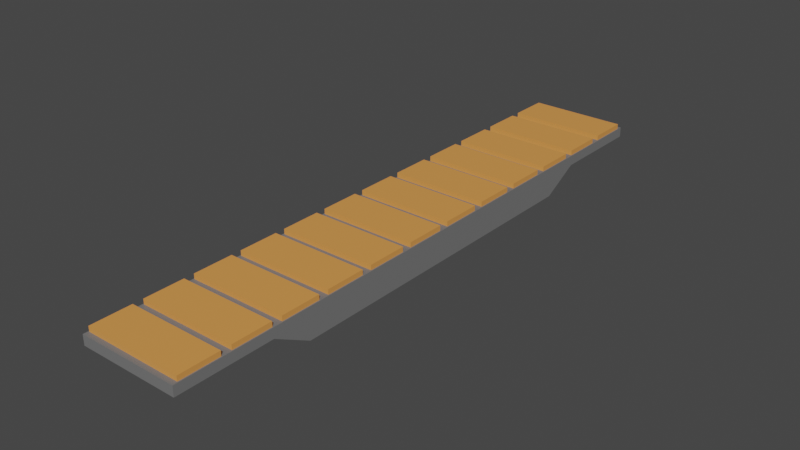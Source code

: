 # Source: Flatbed_Car.blend  (saved by Blender 2.90.8; exported with 4.5.12 LTS)
import bpy
from mathutils import Matrix  # noqa: F401  (used for matrix-valued properties, if any)

bpy.ops.wm.read_factory_settings(use_empty=True)
scene = bpy.context.scene
scene.name = 'Scene'

# ---- collections
col_collection = bpy.data.collections.new('Collection'); scene.collection.children.link(col_collection)

# ---- materials (node trees are filled in below, after node groups)
mat_car_matierial = bpy.data.materials.new('Car matierial')
mat_car_matierial.use_transparent_shadow = False
mat_woodplank_011 = bpy.data.materials.new('WoodPlank.011')
mat_woodplank_011.use_transparent_shadow = False
mat_woodplank = bpy.data.materials.new('WoodPlank')
mat_woodplank.use_transparent_shadow = False
mat_woodplank_001 = bpy.data.materials.new('WoodPlank.001')
mat_woodplank_001.use_transparent_shadow = False
mat_woodplank_002 = bpy.data.materials.new('WoodPlank.002')
mat_woodplank_002.use_transparent_shadow = False
mat_woodplank_003 = bpy.data.materials.new('WoodPlank.003')
mat_woodplank_003.use_transparent_shadow = False
mat_woodplank_004 = bpy.data.materials.new('WoodPlank.004')
mat_woodplank_004.use_transparent_shadow = False
mat_woodplank_005 = bpy.data.materials.new('WoodPlank.005')
mat_woodplank_005.use_transparent_shadow = False
mat_woodplank_006 = bpy.data.materials.new('WoodPlank.006')
mat_woodplank_006.use_transparent_shadow = False
mat_woodplank_007 = bpy.data.materials.new('WoodPlank.007')
mat_woodplank_007.use_transparent_shadow = False
mat_woodplank_008 = bpy.data.materials.new('WoodPlank.008')
mat_woodplank_008.use_transparent_shadow = False
mat_woodplank_009 = bpy.data.materials.new('WoodPlank.009')
mat_woodplank_009.use_transparent_shadow = False
mat_woodplank_010 = bpy.data.materials.new('WoodPlank.010')
mat_woodplank_010.use_transparent_shadow = False

# ---- material node trees
mat_car_matierial.use_nodes = True; mat_car_matierial.node_tree.nodes.clear()
_N = mat_car_matierial.node_tree.nodes; _L = mat_car_matierial.node_tree.links
n0 = _N.new('ShaderNodeBsdfPrincipled'); n0.name = 'Principled BSDF'; n0.location = (10, 300)
n0.distribution = 'GGX'
n0.subsurface_method = 'BURLEY'
n0.inputs[0].default_value = (0.1779, 0.1779, 0.1779, 1.0)
n0.inputs[3].default_value = 1.45
n0.inputs[27].default_value = (0.0, 0.0, 0.0, 1.0)
n0.inputs[28].default_value = 1.0
n1 = _N.new('ShaderNodeOutputMaterial'); n1.name = 'Material Output'; n1.location = (300, 300)
_L.new(n0.outputs[0], n1.inputs[0])
n1.is_active_output = True
mat_woodplank_011.use_nodes = True; mat_woodplank_011.node_tree.nodes.clear()
_N = mat_woodplank_011.node_tree.nodes; _L = mat_woodplank_011.node_tree.links
n0 = _N.new('ShaderNodeBsdfPrincipled'); n0.name = 'Principled BSDF'; n0.location = (10, 300)
n0.distribution = 'GGX'
n0.subsurface_method = 'BURLEY'
n0.inputs[0].default_value = (0.8, 0.3219, 0.07791, 1.0)
n0.inputs[3].default_value = 1.45
n0.inputs[27].default_value = (0.0, 0.0, 0.0, 1.0)
n0.inputs[28].default_value = 1.0
n1 = _N.new('ShaderNodeOutputMaterial'); n1.name = 'Material Output'; n1.location = (300, 300)
_L.new(n0.outputs[0], n1.inputs[0])
n1.is_active_output = True
mat_woodplank.use_nodes = True; mat_woodplank.node_tree.nodes.clear()
_N = mat_woodplank.node_tree.nodes; _L = mat_woodplank.node_tree.links
n0 = _N.new('ShaderNodeBsdfPrincipled'); n0.name = 'Principled BSDF'; n0.location = (10, 300)
n0.distribution = 'GGX'
n0.subsurface_method = 'BURLEY'
n0.inputs[0].default_value = (0.8, 0.3219, 0.07791, 1.0)
n0.inputs[3].default_value = 1.45
n0.inputs[27].default_value = (0.0, 0.0, 0.0, 1.0)
n0.inputs[28].default_value = 1.0
n1 = _N.new('ShaderNodeOutputMaterial'); n1.name = 'Material Output'; n1.location = (300, 300)
_L.new(n0.outputs[0], n1.inputs[0])
n1.is_active_output = True
mat_woodplank_001.use_nodes = True; mat_woodplank_001.node_tree.nodes.clear()
_N = mat_woodplank_001.node_tree.nodes; _L = mat_woodplank_001.node_tree.links
n0 = _N.new('ShaderNodeBsdfPrincipled'); n0.name = 'Principled BSDF'; n0.location = (10, 300)
n0.distribution = 'GGX'
n0.subsurface_method = 'BURLEY'
n0.inputs[0].default_value = (0.8, 0.3219, 0.07791, 1.0)
n0.inputs[3].default_value = 1.45
n0.inputs[27].default_value = (0.0, 0.0, 0.0, 1.0)
n0.inputs[28].default_value = 1.0
n1 = _N.new('ShaderNodeOutputMaterial'); n1.name = 'Material Output'; n1.location = (300, 300)
_L.new(n0.outputs[0], n1.inputs[0])
n1.is_active_output = True
mat_woodplank_002.use_nodes = True; mat_woodplank_002.node_tree.nodes.clear()
_N = mat_woodplank_002.node_tree.nodes; _L = mat_woodplank_002.node_tree.links
n0 = _N.new('ShaderNodeBsdfPrincipled'); n0.name = 'Principled BSDF'; n0.location = (10, 300)
n0.distribution = 'GGX'
n0.subsurface_method = 'BURLEY'
n0.inputs[0].default_value = (0.8, 0.3219, 0.07791, 1.0)
n0.inputs[3].default_value = 1.45
n0.inputs[27].default_value = (0.0, 0.0, 0.0, 1.0)
n0.inputs[28].default_value = 1.0
n1 = _N.new('ShaderNodeOutputMaterial'); n1.name = 'Material Output'; n1.location = (300, 300)
_L.new(n0.outputs[0], n1.inputs[0])
n1.is_active_output = True
mat_woodplank_003.use_nodes = True; mat_woodplank_003.node_tree.nodes.clear()
_N = mat_woodplank_003.node_tree.nodes; _L = mat_woodplank_003.node_tree.links
n0 = _N.new('ShaderNodeBsdfPrincipled'); n0.name = 'Principled BSDF'; n0.location = (10, 300)
n0.distribution = 'GGX'
n0.subsurface_method = 'BURLEY'
n0.inputs[0].default_value = (0.8, 0.3219, 0.07791, 1.0)
n0.inputs[3].default_value = 1.45
n0.inputs[27].default_value = (0.0, 0.0, 0.0, 1.0)
n0.inputs[28].default_value = 1.0
n1 = _N.new('ShaderNodeOutputMaterial'); n1.name = 'Material Output'; n1.location = (300, 300)
_L.new(n0.outputs[0], n1.inputs[0])
n1.is_active_output = True
mat_woodplank_004.use_nodes = True; mat_woodplank_004.node_tree.nodes.clear()
_N = mat_woodplank_004.node_tree.nodes; _L = mat_woodplank_004.node_tree.links
n0 = _N.new('ShaderNodeBsdfPrincipled'); n0.name = 'Principled BSDF'; n0.location = (10, 300)
n0.distribution = 'GGX'
n0.subsurface_method = 'BURLEY'
n0.inputs[0].default_value = (0.8, 0.3219, 0.07791, 1.0)
n0.inputs[3].default_value = 1.45
n0.inputs[27].default_value = (0.0, 0.0, 0.0, 1.0)
n0.inputs[28].default_value = 1.0
n1 = _N.new('ShaderNodeOutputMaterial'); n1.name = 'Material Output'; n1.location = (300, 300)
_L.new(n0.outputs[0], n1.inputs[0])
n1.is_active_output = True
mat_woodplank_005.use_nodes = True; mat_woodplank_005.node_tree.nodes.clear()
_N = mat_woodplank_005.node_tree.nodes; _L = mat_woodplank_005.node_tree.links
n0 = _N.new('ShaderNodeBsdfPrincipled'); n0.name = 'Principled BSDF'; n0.location = (10, 300)
n0.distribution = 'GGX'
n0.subsurface_method = 'BURLEY'
n0.inputs[0].default_value = (0.8, 0.3219, 0.07791, 1.0)
n0.inputs[3].default_value = 1.45
n0.inputs[27].default_value = (0.0, 0.0, 0.0, 1.0)
n0.inputs[28].default_value = 1.0
n1 = _N.new('ShaderNodeOutputMaterial'); n1.name = 'Material Output'; n1.location = (300, 300)
_L.new(n0.outputs[0], n1.inputs[0])
n1.is_active_output = True
mat_woodplank_006.use_nodes = True; mat_woodplank_006.node_tree.nodes.clear()
_N = mat_woodplank_006.node_tree.nodes; _L = mat_woodplank_006.node_tree.links
n0 = _N.new('ShaderNodeBsdfPrincipled'); n0.name = 'Principled BSDF'; n0.location = (10, 300)
n0.distribution = 'GGX'
n0.subsurface_method = 'BURLEY'
n0.inputs[0].default_value = (0.8, 0.3219, 0.07791, 1.0)
n0.inputs[3].default_value = 1.45
n0.inputs[27].default_value = (0.0, 0.0, 0.0, 1.0)
n0.inputs[28].default_value = 1.0
n1 = _N.new('ShaderNodeOutputMaterial'); n1.name = 'Material Output'; n1.location = (300, 300)
_L.new(n0.outputs[0], n1.inputs[0])
n1.is_active_output = True
mat_woodplank_007.use_nodes = True; mat_woodplank_007.node_tree.nodes.clear()
_N = mat_woodplank_007.node_tree.nodes; _L = mat_woodplank_007.node_tree.links
n0 = _N.new('ShaderNodeBsdfPrincipled'); n0.name = 'Principled BSDF'; n0.location = (10, 300)
n0.distribution = 'GGX'
n0.subsurface_method = 'BURLEY'
n0.inputs[0].default_value = (0.8, 0.3219, 0.07791, 1.0)
n0.inputs[3].default_value = 1.45
n0.inputs[27].default_value = (0.0, 0.0, 0.0, 1.0)
n0.inputs[28].default_value = 1.0
n1 = _N.new('ShaderNodeOutputMaterial'); n1.name = 'Material Output'; n1.location = (300, 300)
_L.new(n0.outputs[0], n1.inputs[0])
n1.is_active_output = True
mat_woodplank_008.use_nodes = True; mat_woodplank_008.node_tree.nodes.clear()
_N = mat_woodplank_008.node_tree.nodes; _L = mat_woodplank_008.node_tree.links
n0 = _N.new('ShaderNodeBsdfPrincipled'); n0.name = 'Principled BSDF'; n0.location = (10, 300)
n0.distribution = 'GGX'
n0.subsurface_method = 'BURLEY'
n0.inputs[0].default_value = (0.8, 0.3219, 0.07791, 1.0)
n0.inputs[3].default_value = 1.45
n0.inputs[27].default_value = (0.0, 0.0, 0.0, 1.0)
n0.inputs[28].default_value = 1.0
n1 = _N.new('ShaderNodeOutputMaterial'); n1.name = 'Material Output'; n1.location = (300, 300)
_L.new(n0.outputs[0], n1.inputs[0])
n1.is_active_output = True
mat_woodplank_009.use_nodes = True; mat_woodplank_009.node_tree.nodes.clear()
_N = mat_woodplank_009.node_tree.nodes; _L = mat_woodplank_009.node_tree.links
n0 = _N.new('ShaderNodeBsdfPrincipled'); n0.name = 'Principled BSDF'; n0.location = (10, 300)
n0.distribution = 'GGX'
n0.subsurface_method = 'BURLEY'
n0.inputs[0].default_value = (0.8, 0.3219, 0.07791, 1.0)
n0.inputs[3].default_value = 1.45
n0.inputs[27].default_value = (0.0, 0.0, 0.0, 1.0)
n0.inputs[28].default_value = 1.0
n1 = _N.new('ShaderNodeOutputMaterial'); n1.name = 'Material Output'; n1.location = (300, 300)
_L.new(n0.outputs[0], n1.inputs[0])
n1.is_active_output = True
mat_woodplank_010.use_nodes = True; mat_woodplank_010.node_tree.nodes.clear()
_N = mat_woodplank_010.node_tree.nodes; _L = mat_woodplank_010.node_tree.links
n0 = _N.new('ShaderNodeBsdfPrincipled'); n0.name = 'Principled BSDF'; n0.location = (10, 300)
n0.distribution = 'GGX'
n0.subsurface_method = 'BURLEY'
n0.inputs[0].default_value = (0.8, 0.3219, 0.07791, 1.0)
n0.inputs[3].default_value = 1.45
n0.inputs[27].default_value = (0.0, 0.0, 0.0, 1.0)
n0.inputs[28].default_value = 1.0
n1 = _N.new('ShaderNodeOutputMaterial'); n1.name = 'Material Output'; n1.location = (300, 300)
_L.new(n0.outputs[0], n1.inputs[0])
n1.is_active_output = True

# ---- world
world_world = bpy.data.worlds.new('World'); scene.world = world_world
world_world.use_nodes = True; world_world.node_tree.nodes.clear()
_N = world_world.node_tree.nodes; _L = world_world.node_tree.links
n0 = _N.new('ShaderNodeOutputWorld'); n0.name = 'World Output'; n0.location = (300, 300)
n1 = _N.new('ShaderNodeBackground'); n1.name = 'Background'; n1.location = (10, 300)
n1.inputs[0].default_value = (0.05088, 0.05088, 0.05088, 1.0)
_L.new(n1.outputs[0], n0.inputs[0])
n0.is_active_output = True
world_world.color = (0.05088, 0.05088, 0.05088)
world_world.use_sun_shadow = False
world_world.sun_shadow_jitter_overblur = 0.0

# ---- meshes
me_cube = bpy.data.meshes.new('Cube')
me_cube.from_pydata([(-1.0, -1.0, -1.0), (-1.0, -1.0, 1.0), (-1.0, 1.0, -1.0), (-1.0, 1.0, 1.0), (1.0, -1.0, -1.0), (1.0, -1.0, 1.0), (1.0, 1.0, -1.0), (1.0, 1.0, 1.0), (-1.0, -1.533e-05, -5.065), (-1.0, -1.533e-05, 1.0), (1.0, -1.533e-05, -5.065), (1.0, -1.533e-05, 1.0), (-1.0, -0.5, -5.065), (1.0, -0.5, 1.0), (-1.0, -0.5, 1.0), (1.0, -0.5, -5.065), (-1.0, 0.4984, 1.0), (1.0, 0.4984, -5.065), (-1.0, 0.4984, -5.065), (1.0, 0.4984, 1.0), (-1.0, 0.2492, -5.065), (1.0, 0.2492, 1.0), (-1.0, 0.2492, 1.0), (1.0, 0.2492, -5.065), (-1.0, -0.25, 1.0), (1.0, -0.25, -5.065), (-1.0, -0.25, -5.065), (1.0, -0.25, 1.0), (-1.0, -0.6833, -1.0), (1.0, -0.6833, 1.0), (-1.0, -0.6833, 1.0), (1.0, -0.6833, -1.0), (-1.0, -0.5584, 1.0), (1.0, -0.5584, -5.065), (-1.0, -0.5584, -5.065), (1.0, -0.5584, 1.0), (-1.0, 0.681, 1.0), (1.0, 0.681, -1.0), (-1.0, 0.681, -1.0), (1.0, 0.681, 1.0), (-1.0, 0.5563, -5.065), (1.0, 0.5563, 1.0), (-1.0, 0.5563, 1.0), (1.0, 0.5563, -5.065), (-0.98, -0.9833, 0.0), (-0.98, -0.9833, 2.0), (-0.98, -0.85, 0.0), (-0.98, -0.85, 2.0), (0.98, -0.9833, 0.0), (0.98, -0.9833, 2.0), (0.98, -0.85, 0.0), (0.98, -0.85, 2.0), (-0.98, 0.6833, 5.96e-08), (-0.98, 0.6833, 2.0), (-0.98, 0.8167, 5.96e-08), (-0.98, 0.8167, 2.0), (0.98, 0.6833, 5.96e-08), (0.98, 0.6833, 2.0), (0.98, 0.8167, 5.96e-08), (0.98, 0.8167, 2.0), (-0.98, 0.85, 5.96e-08), (-0.98, 0.85, 2.0), (-0.98, 0.9833, 5.96e-08), (-0.98, 0.9833, 2.0), (0.98, 0.85, 5.96e-08), (0.98, 0.85, 2.0), (0.98, 0.9833, 5.96e-08), (0.98, 0.9833, 2.0), (-0.98, 0.5167, 5.96e-08), (-0.98, 0.5167, 2.0), (-0.98, 0.65, 5.96e-08), (-0.98, 0.65, 2.0), (0.98, 0.5167, 5.96e-08), (0.98, 0.5167, 2.0), (0.98, 0.65, 5.96e-08), (0.98, 0.65, 2.0), (-0.98, 0.35, 5.96e-08), (-0.98, 0.35, 2.0), (-0.98, 0.4833, 5.96e-08), (-0.98, 0.4833, 2.0), (0.98, 0.35, 5.96e-08), (0.98, 0.35, 2.0), (0.98, 0.4833, 5.96e-08), (0.98, 0.4833, 2.0), (-0.98, 0.1833, 5.96e-08), (-0.98, 0.1833, 2.0), (-0.98, 0.3167, 5.96e-08), (-0.98, 0.3167, 2.0), (0.98, 0.1833, 5.96e-08), (0.98, 0.1833, 2.0), (0.98, 0.3167, 5.96e-08), (0.98, 0.3167, 2.0), (-0.98, 0.01667, 5.96e-08), (-0.98, 0.01667, 2.0), (-0.98, 0.15, 5.96e-08), (-0.98, 0.15, 2.0), (0.98, 0.01667, 5.96e-08), (0.98, 0.01667, 2.0), (0.98, 0.15, 5.96e-08), (0.98, 0.15, 2.0), (-0.98, -0.15, 5.96e-08), (-0.98, -0.15, 2.0), (-0.98, -0.01667, 5.96e-08), (-0.98, -0.01667, 2.0), (0.98, -0.15, 5.96e-08), (0.98, -0.15, 2.0), (0.98, -0.01667, 5.96e-08), (0.98, -0.01667, 2.0), (-0.98, -0.3167, 5.96e-08), (-0.98, -0.3167, 2.0), (-0.98, -0.1833, 5.96e-08), (-0.98, -0.1833, 2.0), (0.98, -0.3167, 5.96e-08), (0.98, -0.3167, 2.0), (0.98, -0.1833, 5.96e-08), (0.98, -0.1833, 2.0), (-0.98, -0.4833, 5.96e-08), (-0.98, -0.4833, 2.0), (-0.98, -0.35, 5.96e-08), (-0.98, -0.35, 2.0), (0.98, -0.4833, 5.96e-08), (0.98, -0.4833, 2.0), (0.98, -0.35, 5.96e-08), (0.98, -0.35, 2.0), (-0.98, -0.65, 5.96e-08), (-0.98, -0.65, 2.0), (-0.98, -0.5167, 5.96e-08), (-0.98, -0.5167, 2.0), (0.98, -0.65, 5.96e-08), (0.98, -0.65, 2.0), (0.98, -0.5167, 5.96e-08), (0.98, -0.5167, 2.0), (-0.98, -0.8167, 5.96e-08), (-0.98, -0.8167, 2.0), (-0.98, -0.6833, 5.96e-08), (-0.98, -0.6833, 2.0), (0.98, -0.8167, 5.96e-08), (0.98, -0.8167, 2.0), (0.98, -0.6833, 5.96e-08), (0.98, -0.6833, 2.0)], [], [(38, 36, 3, 2), (2, 3, 7, 6), (31, 29, 5, 4), (4, 5, 1, 0), (28, 31, 4, 0), (29, 30, 1, 5), (21, 22, 9, 11), (20, 23, 10, 8), (23, 21, 11, 10), (26, 24, 9, 8), (34, 32, 14, 12), (27, 24, 14, 13), (26, 25, 15, 12), (25, 27, 13, 15), (43, 41, 19, 17), (40, 43, 17, 18), (41, 42, 16, 19), (20, 22, 16, 18), (8, 9, 22, 20), (17, 19, 21, 23), (18, 17, 23, 20), (19, 16, 22, 21), (10, 11, 27, 25), (8, 10, 25, 26), (11, 9, 24, 27), (12, 14, 24, 26), (0, 1, 30, 28), (35, 32, 30, 29), (34, 33, 31, 28), (33, 35, 29, 31), (15, 13, 35, 33), (12, 15, 33, 34), (13, 14, 32, 35), (28, 30, 32, 34), (7, 3, 36, 39), (2, 6, 37, 38), (6, 7, 39, 37), (40, 42, 36, 38), (18, 16, 42, 40), (39, 36, 42, 41), (38, 37, 43, 40), (37, 39, 41, 43), (44, 45, 47, 46), (46, 47, 51, 50), (50, 51, 49, 48), (48, 49, 45, 44), (46, 50, 48, 44), (51, 47, 45, 49), (52, 53, 55, 54), (54, 55, 59, 58), (58, 59, 57, 56), (56, 57, 53, 52), (54, 58, 56, 52), (59, 55, 53, 57), (60, 61, 63, 62), (62, 63, 67, 66), (66, 67, 65, 64), (64, 65, 61, 60), (62, 66, 64, 60), (67, 63, 61, 65), (68, 69, 71, 70), (70, 71, 75, 74), (74, 75, 73, 72), (72, 73, 69, 68), (70, 74, 72, 68), (75, 71, 69, 73), (76, 77, 79, 78), (78, 79, 83, 82), (82, 83, 81, 80), (80, 81, 77, 76), (78, 82, 80, 76), (83, 79, 77, 81), (84, 85, 87, 86), (86, 87, 91, 90), (90, 91, 89, 88), (88, 89, 85, 84), (86, 90, 88, 84), (91, 87, 85, 89), (92, 93, 95, 94), (94, 95, 99, 98), (98, 99, 97, 96), (96, 97, 93, 92), (94, 98, 96, 92), (99, 95, 93, 97), (100, 101, 103, 102), (102, 103, 107, 106), (106, 107, 105, 104), (104, 105, 101, 100), (102, 106, 104, 100), (107, 103, 101, 105), (108, 109, 111, 110), (110, 111, 115, 114), (114, 115, 113, 112), (112, 113, 109, 108), (110, 114, 112, 108), (115, 111, 109, 113), (116, 117, 119, 118), (118, 119, 123, 122), (122, 123, 121, 120), (120, 121, 117, 116), (118, 122, 120, 116), (123, 119, 117, 121), (124, 125, 127, 126), (126, 127, 131, 130), (130, 131, 129, 128), (128, 129, 125, 124), (126, 130, 128, 124), (131, 127, 125, 129), (132, 133, 135, 134), (134, 135, 139, 138), (138, 139, 137, 136), (136, 137, 133, 132), (134, 138, 136, 132), (139, 135, 133, 137)])
me_cube.polygons.foreach_set('material_index', [0, 0, 0, 0, 0, 0, 0, 0, 0, 0, 0, 0, 0, 0, 0, 0, 0, 0, 0, 0, 0, 0, 0, 0, 0, 0, 0, 0, 0, 0, 0, 0, 0, 0, 0, 0, 0, 0, 0, 0, 0, 0, 1, 1, 1, 1, 1, 1, 2, 2, 2, 2, 2, 2, 3, 3, 3, 3, 3, 3, 4, 4, 4, 4, 4, 4, 5, 5, 5, 5, 5, 5, 6, 6, 6, 6, 6, 6, 7, 7, 7, 7, 7, 7, 8, 8, 8, 8, 8, 8, 9, 9, 9, 9, 9, 9, 10, 10, 10, 10, 10, 10, 11, 11, 11, 11, 11, 11, 12, 12, 12, 12, 12, 12])
_uv = me_cube.uv_layers.new(name='UVMap')
_uv.uv.foreach_set('vector', [0.375, 0.2185, 0.625, 0.2185, 0.625, 0.25, 0.375, 0.25, 0.375, 0.25, 0.625, 0.25, 0.625, 0.5, 0.375, 0.5, 0.375, 0.7188, 0.625, 0.7188, 0.625, 0.75, 0.375, 0.75, 0.375, 0.75, 0.625, 0.75, 0.625, 1.0, 0.375, 1.0, 0.125, 0.7188, 0.375, 0.7188, 0.375, 0.75, 0.125, 0.75, 0.625, 0.7188, 0.875, 0.7188, 0.875, 0.75, 0.625, 0.75, 0.625, 0.5939, 0.875, 0.5939, 0.875, 0.625, 0.625, 0.625, 0.125, 0.5939, 0.375, 0.5939, 0.375, 0.625, 0.125, 0.625, 0.375, 0.5939, 0.625, 0.5939, 0.625, 0.625, 0.375, 0.625, 0.375, 0.09375, 0.625, 0.09375, 0.625, 0.125, 0.375, 0.125, 0.375, 0.04687, 0.625, 0.04687, 0.625, 0.0625, 0.375, 0.0625, 0.625, 0.6563, 0.875, 0.6563, 0.875, 0.6875, 0.625, 0.6875, 0.125, 0.6563, 0.375, 0.6563, 0.375, 0.6875, 0.125, 0.6875, 0.375, 0.6563, 0.625, 0.6563, 0.625, 0.6875, 0.375, 0.6875, 0.375, 0.5471, 0.625, 0.5471, 0.625, 0.5627, 0.375, 0.5627, 0.125, 0.5471, 0.375, 0.5471, 0.375, 0.5627, 0.125, 0.5627, 0.625, 0.5471, 0.875, 0.5471, 0.875, 0.5627, 0.625, 0.5627, 0.375, 0.1561, 0.625, 0.1561, 0.625, 0.1873, 0.375, 0.1873, 0.375, 0.125, 0.625, 0.125, 0.625, 0.1561, 0.375, 0.1561, 0.375, 0.5627, 0.625, 0.5627, 0.625, 0.5939, 0.375, 0.5939, 0.125, 0.5627, 0.375, 0.5627, 0.375, 0.5939, 0.125, 0.5939, 0.625, 0.5627, 0.875, 0.5627, 0.875, 0.5939, 0.625, 0.5939, 0.375, 0.625, 0.625, 0.625, 0.625, 0.6563, 0.375, 0.6563, 0.125, 0.625, 0.375, 0.625, 0.375, 0.6563, 0.125, 0.6563, 0.625, 0.625, 0.875, 0.625, 0.875, 0.6563, 0.625, 0.6563, 0.375, 0.0625, 0.625, 0.0625, 0.625, 0.09375, 0.375, 0.09375, 0.375, 0.0, 0.625, 0.0, 0.625, 0.03125, 0.375, 0.03125, 0.625, 0.7031, 0.875, 0.7031, 0.875, 0.7188, 0.625, 0.7188, 0.125, 0.7031, 0.375, 0.7031, 0.375, 0.7188, 0.125, 0.7188, 0.375, 0.7031, 0.625, 0.7031, 0.625, 0.7188, 0.375, 0.7188, 0.375, 0.6875, 0.625, 0.6875, 0.625, 0.7031, 0.375, 0.7031, 0.125, 0.6875, 0.375, 0.6875, 0.375, 0.7031, 0.125, 0.7031, 0.625, 0.6875, 0.875, 0.6875, 0.875, 0.7031, 0.625, 0.7031, 0.375, 0.03125, 0.625, 0.03125, 0.625, 0.04687, 0.375, 0.04687, 0.625, 0.5, 0.875, 0.5, 0.875, 0.5315, 0.625, 0.5315, 0.125, 0.5, 0.375, 0.5, 0.375, 0.5315, 0.125, 0.5315, 0.375, 0.5, 0.625, 0.5, 0.625, 0.5315, 0.375, 0.5315, 0.375, 0.2029, 0.625, 0.2029, 0.625, 0.2185, 0.375, 0.2185, 0.375, 0.1873, 0.625, 0.1873, 0.625, 0.2029, 0.375, 0.2029, 0.625, 0.5315, 0.875, 0.5315, 0.875, 0.5471, 0.625, 0.5471, 0.125, 0.5315, 0.375, 0.5315, 0.375, 0.5471, 0.125, 0.5471, 0.375, 0.5315, 0.625, 0.5315, 0.625, 0.5471, 0.375, 0.5471, 0.375, 0.0, 0.625, 0.0, 0.625, 0.25, 0.375, 0.25, 0.375, 0.25, 0.625, 0.25, 0.625, 0.5, 0.375, 0.5, 0.375, 0.5, 0.625, 0.5, 0.625, 0.75, 0.375, 0.75, 0.375, 0.75, 0.625, 0.75, 0.625, 1.0, 0.375, 1.0, 0.125, 0.5, 0.375, 0.5, 0.375, 0.75, 0.125, 0.75, 0.625, 0.5, 0.875, 0.5, 0.875, 0.75, 0.625, 0.75, 0.375, 0.0, 0.625, 0.0, 0.625, 0.25, 0.375, 0.25, 0.375, 0.25, 0.625, 0.25, 0.625, 0.5, 0.375, 0.5, 0.375, 0.5, 0.625, 0.5, 0.625, 0.75, 0.375, 0.75, 0.375, 0.75, 0.625, 0.75, 0.625, 1.0, 0.375, 1.0, 0.125, 0.5, 0.375, 0.5, 0.375, 0.75, 0.125, 0.75, 0.625, 0.5, 0.875, 0.5, 0.875, 0.75, 0.625, 0.75, 0.375, 0.0, 0.625, 0.0, 0.625, 0.25, 0.375, 0.25, 0.375, 0.25, 0.625, 0.25, 0.625, 0.5, 0.375, 0.5, 0.375, 0.5, 0.625, 0.5, 0.625, 0.75, 0.375, 0.75, 0.375, 0.75, 0.625, 0.75, 0.625, 1.0, 0.375, 1.0, 0.125, 0.5, 0.375, 0.5, 0.375, 0.75, 0.125, 0.75, 0.625, 0.5, 0.875, 0.5, 0.875, 0.75, 0.625, 0.75, 0.375, 0.0, 0.625, 0.0, 0.625, 0.25, 0.375, 0.25, 0.375, 0.25, 0.625, 0.25, 0.625, 0.5, 0.375, 0.5, 0.375, 0.5, 0.625, 0.5, 0.625, 0.75, 0.375, 0.75, 0.375, 0.75, 0.625, 0.75, 0.625, 1.0, 0.375, 1.0, 0.125, 0.5, 0.375, 0.5, 0.375, 0.75, 0.125, 0.75, 0.625, 0.5, 0.875, 0.5, 0.875, 0.75, 0.625, 0.75, 0.375, 0.0, 0.625, 0.0, 0.625, 0.25, 0.375, 0.25, 0.375, 0.25, 0.625, 0.25, 0.625, 0.5, 0.375, 0.5, 0.375, 0.5, 0.625, 0.5, 0.625, 0.75, 0.375, 0.75, 0.375, 0.75, 0.625, 0.75, 0.625, 1.0, 0.375, 1.0, 0.125, 0.5, 0.375, 0.5, 0.375, 0.75, 0.125, 0.75, 0.625, 0.5, 0.875, 0.5, 0.875, 0.75, 0.625, 0.75, 0.375, 0.0, 0.625, 0.0, 0.625, 0.25, 0.375, 0.25, 0.375, 0.25, 0.625, 0.25, 0.625, 0.5, 0.375, 0.5, 0.375, 0.5, 0.625, 0.5, 0.625, 0.75, 0.375, 0.75, 0.375, 0.75, 0.625, 0.75, 0.625, 1.0, 0.375, 1.0, 0.125, 0.5, 0.375, 0.5, 0.375, 0.75, 0.125, 0.75, 0.625, 0.5, 0.875, 0.5, 0.875, 0.75, 0.625, 0.75, 0.375, 0.0, 0.625, 0.0, 0.625, 0.25, 0.375, 0.25, 0.375, 0.25, 0.625, 0.25, 0.625, 0.5, 0.375, 0.5, 0.375, 0.5, 0.625, 0.5, 0.625, 0.75, 0.375, 0.75, 0.375, 0.75, 0.625, 0.75, 0.625, 1.0, 0.375, 1.0, 0.125, 0.5, 0.375, 0.5, 0.375, 0.75, 0.125, 0.75, 0.625, 0.5, 0.875, 0.5, 0.875, 0.75, 0.625, 0.75, 0.375, 0.0, 0.625, 0.0, 0.625, 0.25, 0.375, 0.25, 0.375, 0.25, 0.625, 0.25, 0.625, 0.5, 0.375, 0.5, 0.375, 0.5, 0.625, 0.5, 0.625, 0.75, 0.375, 0.75, 0.375, 0.75, 0.625, 0.75, 0.625, 1.0, 0.375, 1.0, 0.125, 0.5, 0.375, 0.5, 0.375, 0.75, 0.125, 0.75, 0.625, 0.5, 0.875, 0.5, 0.875, 0.75, 0.625, 0.75, 0.375, 0.0, 0.625, 0.0, 0.625, 0.25, 0.375, 0.25, 0.375, 0.25, 0.625, 0.25, 0.625, 0.5, 0.375, 0.5, 0.375, 0.5, 0.625, 0.5, 0.625, 0.75, 0.375, 0.75, 0.375, 0.75, 0.625, 0.75, 0.625, 1.0, 0.375, 1.0, 0.125, 0.5, 0.375, 0.5, 0.375, 0.75, 0.125, 0.75, 0.625, 0.5, 0.875, 0.5, 0.875, 0.75, 0.625, 0.75, 0.375, 0.0, 0.625, 0.0, 0.625, 0.25, 0.375, 0.25, 0.375, 0.25, 0.625, 0.25, 0.625, 0.5, 0.375, 0.5, 0.375, 0.5, 0.625, 0.5, 0.625, 0.75, 0.375, 0.75, 0.375, 0.75, 0.625, 0.75, 0.625, 1.0, 0.375, 1.0, 0.125, 0.5, 0.375, 0.5, 0.375, 0.75, 0.125, 0.75, 0.625, 0.5, 0.875, 0.5, 0.875, 0.75, 0.625, 0.75, 0.375, 0.0, 0.625, 0.0, 0.625, 0.25, 0.375, 0.25, 0.375, 0.25, 0.625, 0.25, 0.625, 0.5, 0.375, 0.5, 0.375, 0.5, 0.625, 0.5, 0.625, 0.75, 0.375, 0.75, 0.375, 0.75, 0.625, 0.75, 0.625, 1.0, 0.375, 1.0, 0.125, 0.5, 0.375, 0.5, 0.375, 0.75, 0.125, 0.75, 0.625, 0.5, 0.875, 0.5, 0.875, 0.75, 0.625, 0.75, 0.375, 0.0, 0.625, 0.0, 0.625, 0.25, 0.375, 0.25, 0.375, 0.25, 0.625, 0.25, 0.625, 0.5, 0.375, 0.5, 0.375, 0.5, 0.625, 0.5, 0.625, 0.75, 0.375, 0.75, 0.375, 0.75, 0.625, 0.75, 0.625, 1.0, 0.375, 1.0, 0.125, 0.5, 0.375, 0.5, 0.375, 0.75, 0.125, 0.75, 0.625, 0.5, 0.875, 0.5, 0.875, 0.75, 0.625, 0.75])
me_cube.materials.append(mat_car_matierial)
me_cube.materials.append(mat_woodplank_011)
me_cube.materials.append(mat_woodplank)
me_cube.materials.append(mat_woodplank_001)
me_cube.materials.append(mat_woodplank_002)
me_cube.materials.append(mat_woodplank_003)
me_cube.materials.append(mat_woodplank_004)
me_cube.materials.append(mat_woodplank_005)
me_cube.materials.append(mat_woodplank_006)
me_cube.materials.append(mat_woodplank_007)
me_cube.materials.append(mat_woodplank_008)
me_cube.materials.append(mat_woodplank_009)
me_cube.materials.append(mat_woodplank_010)
me_cube.use_remesh_fix_poles = True
me_cube.use_remesh_preserve_attributes = False
me_cube.use_mirror_vertex_groups = False
me_cube.update()

# ---- objects
ob_flat_bed = bpy.data.objects.new('Flat bed', me_cube)

# ---- transforms, parenting, visibility, modifiers, constraints
ob_flat_bed.location = (0.0, 0.0, 0.5)
ob_flat_bed.scale = (1.0, 6.0, 0.1)
ob_flat_bed.lineart.crease_threshold = 0.0

# ---- collection membership
col_collection.objects.link(ob_flat_bed)

# ---- scene / render settings (as saved in the file)
scene.frame_start = 1; scene.frame_end = 250; scene.frame_set(122)
scene.render.engine = 'BLENDER_EEVEE_NEXT'
scene.cycles.use_denoising = False
scene.cycles.samples = 128
scene.cycles.sampling_pattern = 'TABULATED_SOBOL'
scene.cycles.use_adaptive_sampling = False
scene.cycles.use_light_tree = False
scene.view_settings.view_transform = 'Filmic'
bpy.context.view_layer.update()

# ---- added for rendering (the .blend has no active camera and no usable light): camera, sun
cam_auto = bpy.data.cameras.new('AutoCamera')
cam_auto.lens = 50.0
cam_auto.sensor_width = 36.0
cam_auto.clip_end = 1000.0
ob_auto_camera = bpy.data.objects.new('AutoCamera', cam_auto)
scene.collection.objects.link(ob_auto_camera)
ob_auto_camera.location = (11.2748, -13.5298, 9.3666)
ob_auto_camera.rotation_euler = (1.09748, -7.21219e-08, 0.694738)
scene.camera = ob_auto_camera
light_auto_sun = bpy.data.lights.new('AutoSun', 'SUN')
light_auto_sun.energy = 3.0
light_auto_sun.angle = 0.0523599
ob_auto_sun = bpy.data.objects.new('AutoSun', light_auto_sun)
scene.collection.objects.link(ob_auto_sun)
ob_auto_sun.rotation_euler = (0.872665, 0.174533, 0.523599)
bpy.context.view_layer.update()
